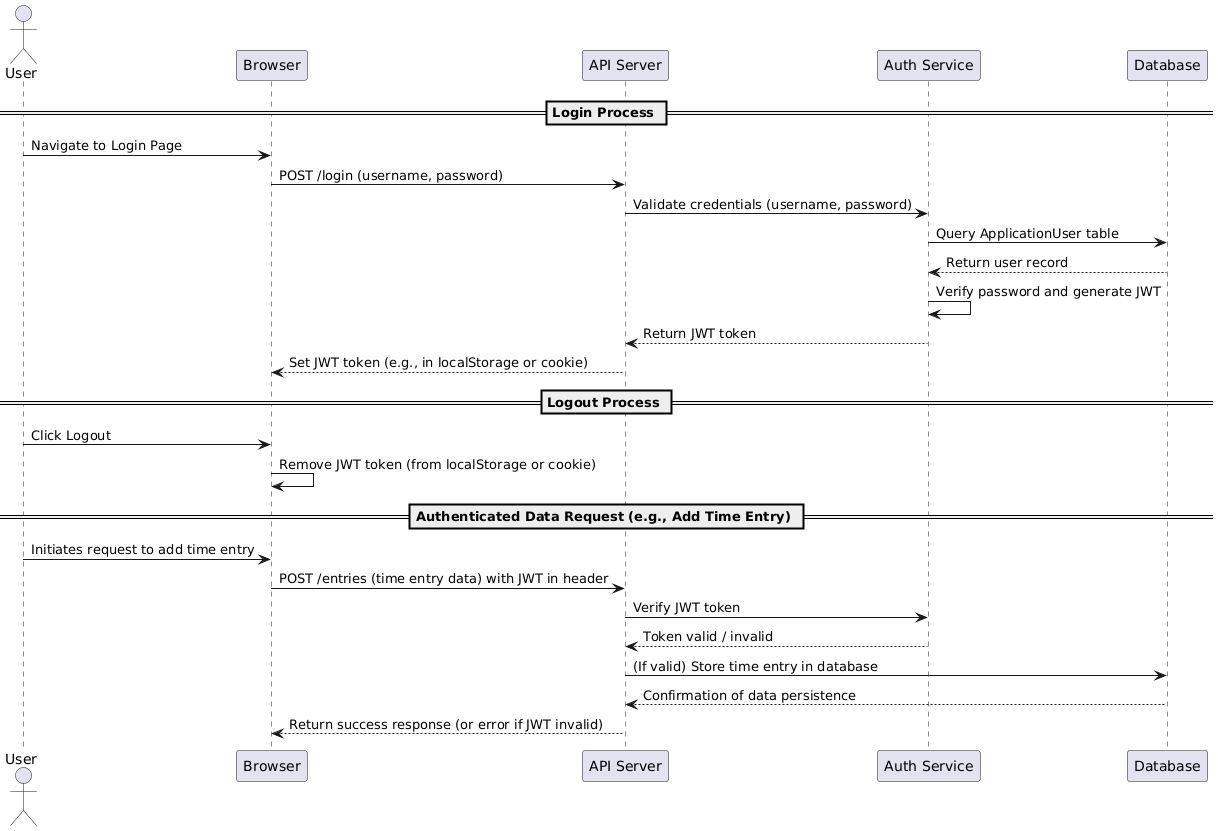

The diagram above was rendered by PlantUML. Its source (embedded in the PNG):
@startuml
actor User
participant Browser
participant "API Server" as APIServer
participant "Auth Service" as AuthService
participant "Database" as DB

== Login Process ==
User -> Browser: Navigate to Login Page
Browser -> APIServer: POST /login (username, password)
APIServer -> AuthService: Validate credentials (username, password)
AuthService -> DB: Query ApplicationUser table
DB --> AuthService: Return user record
AuthService -> AuthService: Verify password and generate JWT
AuthService --> APIServer: Return JWT token
APIServer --> Browser: Set JWT token (e.g., in localStorage or cookie)

== Logout Process ==
User -> Browser: Click Logout
Browser -> Browser: Remove JWT token (from localStorage or cookie)

== Authenticated Data Request (e.g., Add Time Entry) ==
User -> Browser: Initiates request to add time entry
Browser -> APIServer: POST /entries (time entry data) with JWT in header
APIServer -> AuthService: Verify JWT token
AuthService --> APIServer: Token valid / invalid
APIServer -> DB: (If valid) Store time entry in database
DB --> APIServer: Confirmation of data persistence
APIServer --> Browser: Return success response (or error if JWT invalid)
@enduml